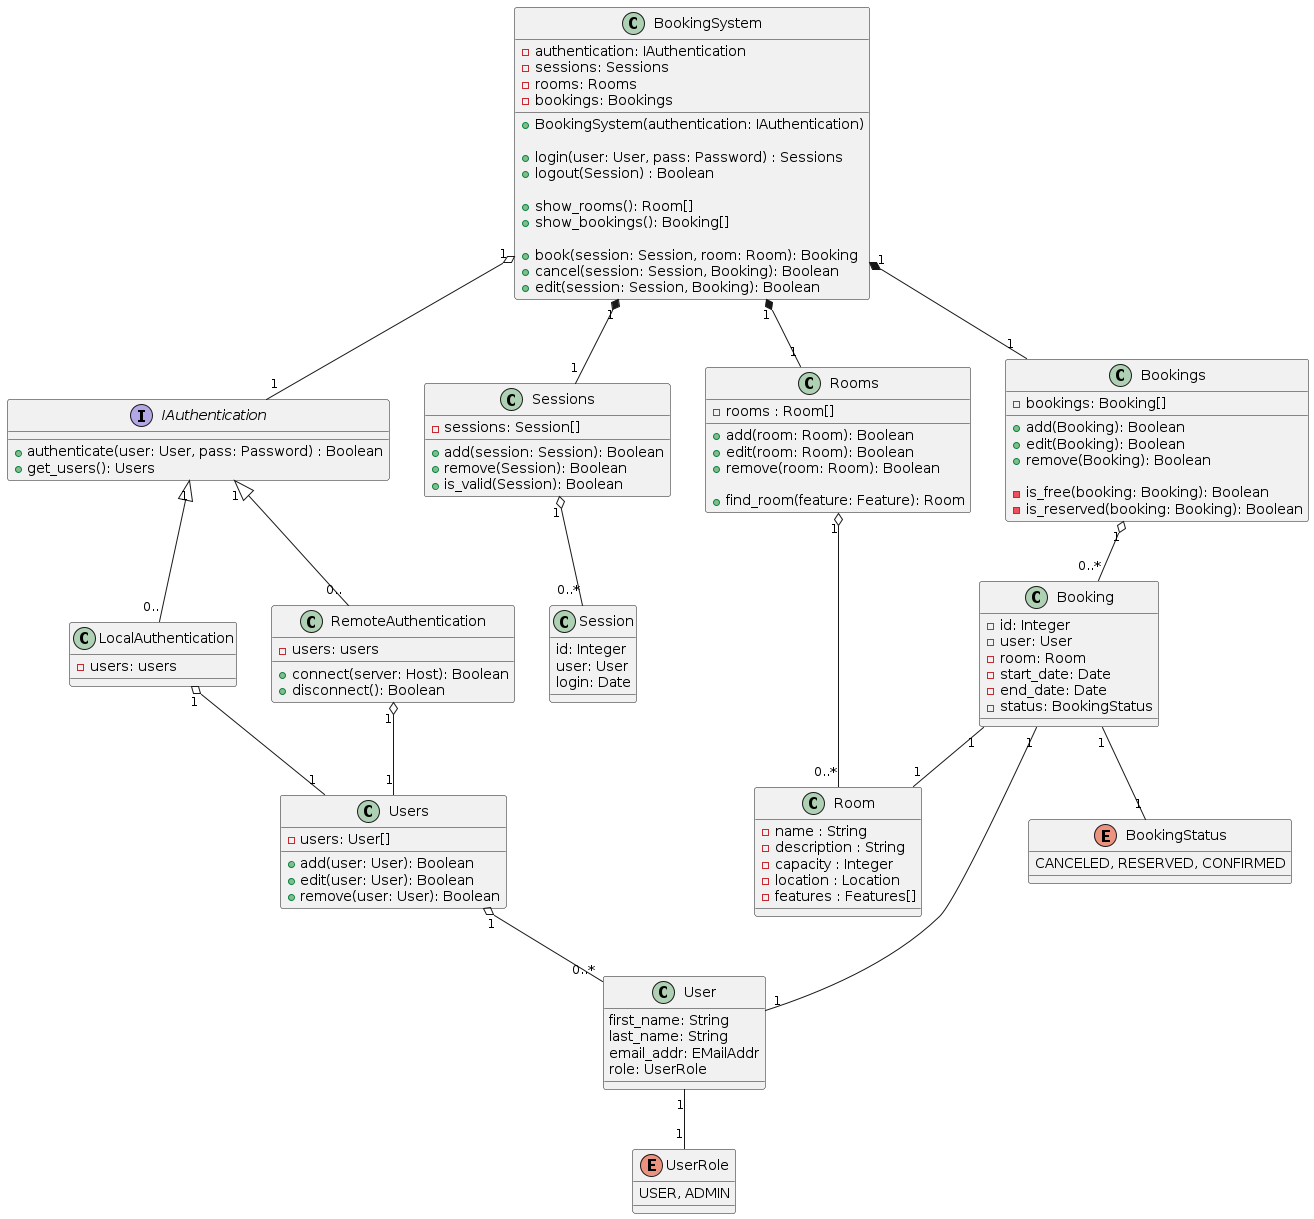

The diagram above was rendered by PlantUML. Its source (embedded in the PNG):
@startuml

class BookingSystem {
  +BookingSystem(authentication: IAuthentication)
  
  +login(user: User, pass: Password) : Sessions
  +logout(Session) : Boolean

  +show_rooms(): Room[]
  +show_bookings(): Booking[]

  +book(session: Session, room: Room): Booking
  +cancel(session: Session, Booking): Boolean
  +edit(session: Session, Booking): Boolean
  
  -authentication: IAuthentication
  -sessions: Sessions
  -rooms: Rooms
  -bookings: Bookings
}
BookingSystem "1" o-- "1" IAuthentication
BookingSystem "1" *-- "1" Sessions
BookingSystem "1" *-- "1" Rooms
BookingSystem "1" *-- "1" Bookings

interface IAuthentication {
  +authenticate(user: User, pass: Password) : Boolean
  +get_users(): Users
}

IAuthentication "1" <|-- "0.." LocalAuthentication
class LocalAuthentication {
  -users: users
}
LocalAuthentication "1" o-- "1" Users

IAuthentication "1" <|-- "0.." RemoteAuthentication
class RemoteAuthentication {
  +connect(server: Host): Boolean
  +disconnect(): Boolean

  -users: users
}
RemoteAuthentication "1" o-- "1" Users

class Sessions
{
  +add(session: Session): Boolean
  +remove(Session): Boolean
  +is_valid(Session): Boolean
  
  -sessions: Session[]
}
Sessions "1" o-- "0..*" Session

class Session
{
  id: Integer
  user: User
  login: Date
}

class Users {
  +add(user: User): Boolean
  +edit(user: User): Boolean
  +remove(user: User): Boolean

  -users: User[]
}
Users "1" o-- "0..*" User

class User {
  first_name: String
  last_name: String
  email_addr: EMailAddr
  role: UserRole
}
User "1" -- "1" UserRole

enum UserRole {
  USER, ADMIN
}

class Rooms {
  +add(room: Room): Boolean
  +edit(room: Room): Boolean
  +remove(room: Room): Boolean

  +find_room(feature: Feature): Room

  -rooms : Room[]
}
Rooms "1" o-- "0..*" Room

class Room {
  -name : String
  -description : String
  -capacity : Integer
  -location : Location
  -features : Features[]
}

class Bookings {
  +add(Booking): Boolean
  +edit(Booking): Boolean
  +remove(Booking): Boolean
  
  -is_free(booking: Booking): Boolean
  -is_reserved(booking: Booking): Boolean
  -bookings: Booking[]
}
Bookings "1" o-- "0..*" Booking

class Booking {
  -id: Integer
  -user: User
  -room: Room
  -start_date: Date
  -end_date: Date
  -status: BookingStatus
}
Booking "1" -- "1" BookingStatus
Booking "1" -- "1" User
Booking "1" -- "1" Room

enum BookingStatus {
  CANCELED, RESERVED, CONFIRMED
}

@enduml